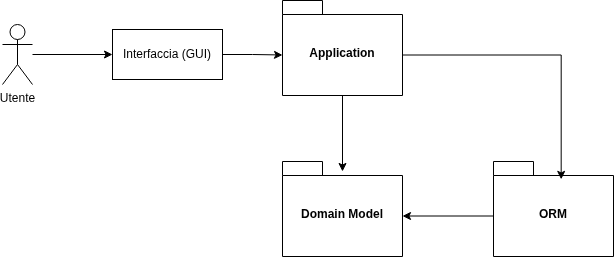

The diagram above was exported from draw.io. Its source (the exported page's mxGraphModel, read from the mxfile embedded in the PNG):
<mxGraphModel dx="922" dy="743" grid="1" gridSize="10" guides="1" tooltips="1" connect="1" arrows="1" fold="1" page="1" pageScale="1" pageWidth="850" pageHeight="1100" math="0" shadow="0">
  <root>
    <mxCell id="0" />
    <mxCell id="1" parent="0" />
    <mxCell id="haNXQfQUTRGbu9plVRx_-9" style="edgeStyle=orthogonalEdgeStyle;rounded=0;orthogonalLoop=1;jettySize=auto;html=1;entryX=0;entryY=0.5;entryDx=0;entryDy=0;" parent="1" source="haNXQfQUTRGbu9plVRx_-1" target="haNXQfQUTRGbu9plVRx_-7" edge="1">
      <mxGeometry relative="1" as="geometry" />
    </mxCell>
    <mxCell id="haNXQfQUTRGbu9plVRx_-1" value="Utente" style="shape=umlActor;verticalLabelPosition=bottom;verticalAlign=top;html=1;" parent="1" vertex="1">
      <mxGeometry x="160" y="128" width="30" height="60" as="geometry" />
    </mxCell>
    <mxCell id="haNXQfQUTRGbu9plVRx_-4" value="Domain Model" style="shape=folder;fontStyle=1;spacingTop=10;tabWidth=40;tabHeight=14;tabPosition=left;html=1;whiteSpace=wrap;" parent="1" vertex="1">
      <mxGeometry x="440" y="265" width="120" height="95" as="geometry" />
    </mxCell>
    <mxCell id="haNXQfQUTRGbu9plVRx_-5" value="Application" style="shape=folder;fontStyle=1;spacingTop=10;tabWidth=40;tabHeight=14;tabPosition=left;html=1;whiteSpace=wrap;" parent="1" vertex="1">
      <mxGeometry x="440" y="104" width="120" height="95" as="geometry" />
    </mxCell>
    <mxCell id="haNXQfQUTRGbu9plVRx_-7" value="Interfaccia (GUI)" style="html=1;whiteSpace=wrap;" parent="1" vertex="1">
      <mxGeometry x="270" y="133" width="110" height="50" as="geometry" />
    </mxCell>
    <mxCell id="haNXQfQUTRGbu9plVRx_-8" value="ORM" style="shape=folder;fontStyle=1;spacingTop=10;tabWidth=40;tabHeight=14;tabPosition=left;html=1;whiteSpace=wrap;" parent="1" vertex="1">
      <mxGeometry x="651" y="265" width="120" height="95" as="geometry" />
    </mxCell>
    <mxCell id="haNXQfQUTRGbu9plVRx_-11" style="edgeStyle=orthogonalEdgeStyle;rounded=0;orthogonalLoop=1;jettySize=auto;html=1;exitX=0.5;exitY=1;exitDx=0;exitDy=0;exitPerimeter=0;entryX=0.5;entryY=0.105;entryDx=0;entryDy=0;entryPerimeter=0;" parent="1" source="haNXQfQUTRGbu9plVRx_-5" target="haNXQfQUTRGbu9plVRx_-4" edge="1">
      <mxGeometry relative="1" as="geometry" />
    </mxCell>
    <mxCell id="haNXQfQUTRGbu9plVRx_-12" style="edgeStyle=orthogonalEdgeStyle;rounded=0;orthogonalLoop=1;jettySize=auto;html=1;exitX=0;exitY=0;exitDx=120;exitDy=54.5;exitPerimeter=0;entryX=0.564;entryY=0.188;entryDx=0;entryDy=0;entryPerimeter=0;" parent="1" source="haNXQfQUTRGbu9plVRx_-5" target="haNXQfQUTRGbu9plVRx_-8" edge="1">
      <mxGeometry relative="1" as="geometry" />
    </mxCell>
    <mxCell id="haNXQfQUTRGbu9plVRx_-13" style="edgeStyle=orthogonalEdgeStyle;rounded=0;orthogonalLoop=1;jettySize=auto;html=1;exitX=0;exitY=0;exitDx=0;exitDy=54.5;exitPerimeter=0;entryX=0;entryY=0;entryDx=120;entryDy=54.5;entryPerimeter=0;" parent="1" source="haNXQfQUTRGbu9plVRx_-8" target="haNXQfQUTRGbu9plVRx_-4" edge="1">
      <mxGeometry relative="1" as="geometry" />
    </mxCell>
    <mxCell id="haNXQfQUTRGbu9plVRx_-14" style="edgeStyle=orthogonalEdgeStyle;rounded=0;orthogonalLoop=1;jettySize=auto;html=1;entryX=0;entryY=0;entryDx=0;entryDy=54.5;entryPerimeter=0;" parent="1" source="haNXQfQUTRGbu9plVRx_-7" target="haNXQfQUTRGbu9plVRx_-5" edge="1">
      <mxGeometry relative="1" as="geometry" />
    </mxCell>
  </root>
</mxGraphModel>